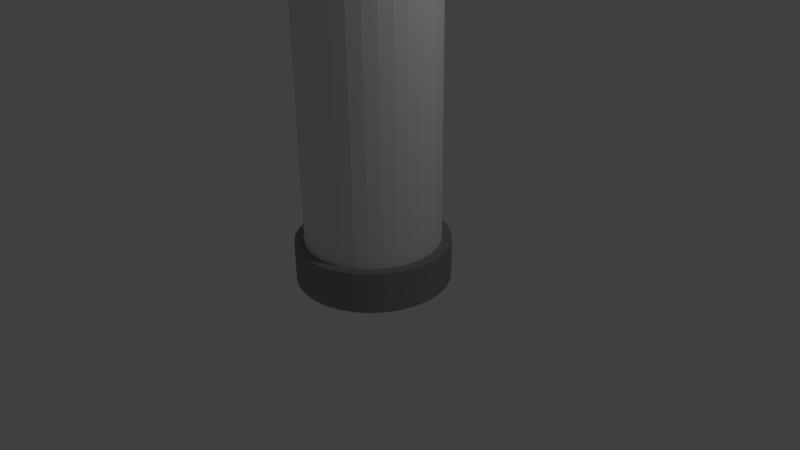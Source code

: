 # Source: HydroPump.blend  (saved by Blender 2.71.0; exported with 4.5.12 LTS)
import bpy
from mathutils import Matrix  # noqa: F401  (used for matrix-valued properties, if any)

bpy.ops.wm.read_factory_settings(use_empty=True)
scene = bpy.context.scene
scene.name = 'Scene'

# ---- collections
col_collection_1 = bpy.data.collections.new('Collection 1'); scene.collection.children.link(col_collection_1)

# ---- materials (node trees are filled in below, after node groups)
mat_hydropump_water = bpy.data.materials.new('hydropump.water')
mat_hydropump_water.alpha_threshold = 0.0
mat_hydropump_water.use_transparent_shadow = False
mat_hydropump_water.diffuse_color = (0.3376, 0.7771, 0.8, 1.0)
mat_hydropump_water.roughness = 0.5
mat_hydropump_water.line_color = (0.0, 0.0, 0.0, 0.2)
mat_hydropump_metal = bpy.data.materials.new('hydropump.metal')
mat_hydropump_metal.alpha_threshold = 0.0
mat_hydropump_metal.use_transparent_shadow = False
mat_hydropump_metal.diffuse_color = (0.2883, 0.2883, 0.2883, 1.0)
mat_hydropump_metal.roughness = 0.5
mat_hydropump_metal.line_color = (0.0, 0.0, 0.0, 1.0)
mat_hydropump_metal_001 = bpy.data.materials.new('hydropump.metal.001')
mat_hydropump_metal_001.alpha_threshold = 0.0
mat_hydropump_metal_001.use_transparent_shadow = False
mat_hydropump_metal_001.diffuse_color = (0.281, 0.281, 0.281, 1.0)
mat_hydropump_metal_001.roughness = 0.5
mat_hydropump_metal_001.line_color = (0.0, 0.0, 0.0, 1.0)
mat_hydropump_glass = bpy.data.materials.new('hydropump.glass')
mat_hydropump_glass.alpha_threshold = 0.0
mat_hydropump_glass.use_transparent_shadow = False
mat_hydropump_glass.roughness = 0.5
mat_hydropump_glass.line_color = (0.0, 0.0, 0.0, 0.1)

# ---- material node trees

# ---- world
world_world = bpy.data.worlds.new('World'); scene.world = world_world
world_world.color = (0.05088, 0.05088, 0.05088)
world_world.use_sun_shadow = False
world_world.sun_shadow_jitter_overblur = 0.0
world_world.cycles.sampling_method = 'MANUAL'
world_world.cycles.sample_map_resolution = 256

# ---- cameras
cam_camera = bpy.data.cameras.new('Camera')
cam_camera.clip_end = 100.0
cam_camera.lens = 35.0
cam_camera.sensor_width = 32.0
cam_camera.sensor_height = 18.0
cam_camera.ortho_scale = 7.314
cam_camera.dof.focus_distance = 0.0
cam_camera.dof.aperture_fstop = 128.0

# ---- lights
light_lamp = bpy.data.lights.new('Lamp', 'POINT')
light_lamp.transmission_factor = 0.0
light_lamp.cutoff_distance = 30.0
light_lamp.energy = 100.0
light_lamp.shadow_buffer_clip_start = 1.001
light_lamp.shadow_soft_size = 0.1
light_lamp.shadow_maximum_resolution = 0.006
light_lamp.use_absolute_resolution = True
light_lamp.cycles.use_multiple_importance_sampling = False

# ---- meshes
me_cylinder_002 = bpy.data.meshes.new('Cylinder.002')
me_cylinder_002.from_pydata([(2.415e-09, 0.9549, 0.02445), (2.415e-09, 0.9549, 3.597), (0.1863, 0.9366, 0.02445), (0.1863, 0.9366, 3.597), (0.3654, 0.8822, 0.02445), (0.3654, 0.8822, 3.597), (0.5305, 0.794, 0.02445), (0.5305, 0.794, 3.597), (0.6752, 0.6752, 0.02445), (0.6752, 0.6752, 3.597), (0.794, 0.5305, 0.02445), (0.794, 0.5305, 3.597), (0.8822, 0.3654, 0.02445), (0.8822, 0.3654, 3.597), (0.9366, 0.1863, 0.02445), (0.9366, 0.1863, 3.597), (0.9549, 8.646e-08, 0.02445), (0.9549, 8.646e-08, 3.597), (0.9366, -0.1863, 0.02445), (0.9366, -0.1863, 3.597), (0.8822, -0.3654, 0.02445), (0.8822, -0.3654, 3.597), (0.794, -0.5305, 0.02445), (0.794, -0.5305, 3.597), (0.6752, -0.6752, 0.02445), (0.6752, -0.6752, 3.597), (0.5305, -0.794, 0.02445), (0.5305, -0.794, 3.597), (0.3654, -0.8822, 0.02445), (0.3654, -0.8822, 3.597), (0.1863, -0.9366, 0.02445), (0.1863, -0.9366, 3.597), (-3.087e-07, -0.9549, 0.02445), (-3.087e-07, -0.9549, 3.597), (-0.1863, -0.9366, 0.02445), (-0.1863, -0.9366, 3.597), (-0.3654, -0.8822, 0.02445), (-0.3654, -0.8822, 3.597), (-0.5305, -0.794, 0.02445), (-0.5305, -0.794, 3.597), (-0.6752, -0.6752, 0.02445), (-0.6752, -0.6752, 3.597), (-0.794, -0.5305, 0.02445), (-0.794, -0.5305, 3.597), (-0.8822, -0.3654, 0.02445), (-0.8822, -0.3654, 3.597), (-0.9366, -0.1863, 0.02445), (-0.9366, -0.1863, 3.597), (-0.9549, 9.364e-07, 0.02445), (-0.9549, 9.364e-07, 3.597), (-0.9366, 0.1863, 0.02445), (-0.9366, 0.1863, 3.597), (-0.8822, 0.3654, 0.02445), (-0.8822, 0.3654, 3.597), (-0.794, 0.5305, 0.02445), (-0.794, 0.5305, 3.597), (-0.6752, 0.6752, 0.02445), (-0.6752, 0.6752, 3.597), (-0.5305, 0.794, 0.02445), (-0.5305, 0.794, 3.597), (-0.3654, 0.8822, 0.02445), (-0.3654, 0.8822, 3.597), (-0.1863, 0.9366, 0.02445), (-0.1863, 0.9366, 3.597)], [], [(0, 1, 3, 2), (2, 3, 5, 4), (4, 5, 7, 6), (6, 7, 9, 8), (8, 9, 11, 10), (10, 11, 13, 12), (12, 13, 15, 14), (14, 15, 17, 16), (16, 17, 19, 18), (18, 19, 21, 20), (20, 21, 23, 22), (22, 23, 25, 24), (24, 25, 27, 26), (26, 27, 29, 28), (28, 29, 31, 30), (30, 31, 33, 32), (32, 33, 35, 34), (34, 35, 37, 36), (36, 37, 39, 38), (38, 39, 41, 40), (40, 41, 43, 42), (42, 43, 45, 44), (44, 45, 47, 46), (46, 47, 49, 48), (48, 49, 51, 50), (50, 51, 53, 52), (52, 53, 55, 54), (54, 55, 57, 56), (56, 57, 59, 58), (58, 59, 61, 60), (3, 1, 63, 61, 59, 57, 55, 53, 51, 49, 47, 45, 43, 41, 39, 37, 35, 33, 31, 29, 27, 25, 23, 21, 19, 17, 15, 13, 11, 9, 7, 5), (62, 63, 1, 0), (60, 61, 63, 62), (0, 2, 4, 6, 8, 10, 12, 14, 16, 18, 20, 22, 24, 26, 28, 30, 32, 34, 36, 38, 40, 42, 44, 46, 48, 50, 52, 54, 56, 58, 60, 62)])
me_cylinder_002.materials.append(mat_hydropump_water)
me_cylinder_002.use_remesh_preserve_volume = False
me_cylinder_002.use_remesh_preserve_attributes = False
me_cylinder_002.use_mirror_vertex_groups = False
me_cylinder_002.update()
me_cylinder_001 = bpy.data.meshes.new('Cylinder.001')
me_cylinder_001.from_pydata([(0.0, 1.0, -1.0), (0.0, 1.0, -0.8257), (0.1951, 0.9808, -1.0), (0.1951, 0.9808, -0.8257), (0.3827, 0.9239, -1.0), (0.3827, 0.9239, -0.8257), (0.5556, 0.8315, -1.0), (0.5556, 0.8315, -0.8257), (0.7071, 0.7071, -1.0), (0.7071, 0.7071, -0.8257), (0.8315, 0.5556, -1.0), (0.8315, 0.5556, -0.8257), (0.9239, 0.3827, -1.0), (0.9239, 0.3827, -0.8257), (0.9808, 0.1951, -1.0), (0.9808, 0.1951, -0.8257), (1.0, 7.55e-08, -1.0), (1.0, 7.55e-08, -0.8257), (0.9808, -0.1951, -1.0), (0.9808, -0.1951, -0.8257), (0.9239, -0.3827, -1.0), (0.9239, -0.3827, -0.8257), (0.8315, -0.5556, -1.0), (0.8315, -0.5556, -0.8257), (0.7071, -0.7071, -1.0), (0.7071, -0.7071, -0.8257), (0.5556, -0.8315, -1.0), (0.5556, -0.8315, -0.8257), (0.3827, -0.9239, -1.0), (0.3827, -0.9239, -0.8257), (0.1951, -0.9808, -1.0), (0.1951, -0.9808, -0.8257), (-3.258e-07, -1.0, -1.0), (-3.258e-07, -1.0, -0.8257), (-0.1951, -0.9808, -1.0), (-0.1951, -0.9808, -0.8257), (-0.3827, -0.9239, -1.0), (-0.3827, -0.9239, -0.8257), (-0.5556, -0.8315, -1.0), (-0.5556, -0.8315, -0.8257), (-0.7071, -0.7071, -1.0), (-0.7071, -0.7071, -0.8257), (-0.8315, -0.5556, -1.0), (-0.8315, -0.5556, -0.8257), (-0.9239, -0.3827, -1.0), (-0.9239, -0.3827, -0.8257), (-0.9808, -0.1951, -1.0), (-0.9808, -0.1951, -0.8257), (-1.0, 9.656e-07, -1.0), (-1.0, 9.656e-07, -0.8257), (-0.9808, 0.1951, -1.0), (-0.9808, 0.1951, -0.8257), (-0.9239, 0.3827, -1.0), (-0.9239, 0.3827, -0.8257), (-0.8315, 0.5556, -1.0), (-0.8315, 0.5556, -0.8257), (-0.7071, 0.7071, -1.0), (-0.7071, 0.7071, -0.8257), (-0.5556, 0.8315, -1.0), (-0.5556, 0.8315, -0.8257), (-0.3827, 0.9239, -1.0), (-0.3827, 0.9239, -0.8257), (-0.1951, 0.9808, -1.0), (-0.1951, 0.9808, -0.8257), (9.535e-08, 0.197, -0.8257), (0.03843, 0.1932, -0.8257), (0.07538, 0.182, -0.8257), (0.1094, 0.1638, -0.8257), (0.1393, 0.1393, -0.8257), (0.1638, 0.1094, -0.8257), (0.182, 0.07538, -0.8257), (0.1932, 0.03843, -0.8257), (0.197, 2.437e-07, -0.8257), (0.1932, -0.03843, -0.8257), (0.182, -0.07538, -0.8257), (0.1638, -0.1094, -0.8257), (0.1393, -0.1393, -0.8257), (0.1094, -0.1638, -0.8257), (0.07538, -0.182, -0.8257), (0.03843, -0.1932, -0.8257), (3.117e-08, -0.197, -0.8257), (-0.03843, -0.1932, -0.8257), (-0.07538, -0.182, -0.8257), (-0.1094, -0.1638, -0.8257), (-0.1393, -0.1393, -0.8257), (-0.1638, -0.1094, -0.8257), (-0.182, -0.07538, -0.8257), (-0.1932, -0.03843, -0.8257), (-0.197, 4.19e-07, -0.8257), (-0.1932, 0.03843, -0.8257), (-0.182, 0.07538, -0.8257), (-0.1638, 0.1094, -0.8257), (-0.1393, 0.1393, -0.8257), (-0.1094, 0.1638, -0.8257), (-0.07538, 0.182, -0.8257), (-0.03843, 0.1932, -0.8257), (-1.188e-07, 0.197, 1.706), (0.03843, 0.1932, 1.706), (0.07538, 0.182, 1.706), (0.1094, 0.1638, 1.706), (0.1393, 0.1393, 1.706), (0.1638, 0.1094, 1.706), (0.182, 0.07538, 1.706), (0.1932, 0.03843, 1.706), (0.197, 2.437e-07, 1.706), (0.1932, -0.03843, 1.706), (0.182, -0.07538, 1.706), (0.1638, -0.1094, 1.706), (0.1393, -0.1393, 1.706), (0.1094, -0.1638, 1.706), (0.07538, -0.182, 1.706), (0.03843, -0.1932, 1.706), (-1.83e-07, -0.197, 1.706), (-0.03843, -0.1932, 1.706), (-0.07538, -0.182, 1.706), (-0.1094, -0.1638, 1.706), (-0.1393, -0.1393, 1.706), (-0.1638, -0.1094, 1.706), (-0.182, -0.07538, 1.706), (-0.1932, -0.03843, 1.706), (-0.197, 4.19e-07, 1.706), (-0.1932, 0.03843, 1.706), (-0.182, 0.07538, 1.706), (-0.1638, 0.1094, 1.706), (-0.1393, 0.1393, 1.706), (-0.1094, 0.1638, 1.706), (-0.07538, 0.182, 1.706), (-0.03843, 0.1932, 1.706), (-5.733e-08, 0.304, 1.978), (0.05931, 0.2982, 1.978), (0.1163, 0.2809, 1.978), (0.1689, 0.2528, 1.978), (0.215, 0.215, 1.978), (0.2528, 0.1689, 1.978), (0.2809, 0.1163, 1.978), (0.2982, 0.05931, 1.978), (0.304, 2.183e-07, 1.978), (0.2982, -0.05931, 1.978), (0.2809, -0.1163, 1.978), (0.2528, -0.1689, 1.978), (0.215, -0.215, 1.978), (0.1689, -0.2528, 1.978), (0.1163, -0.2809, 1.978), (0.05931, -0.2982, 1.978), (-1.564e-07, -0.304, 1.978), (-0.05931, -0.2982, 1.978), (-0.1163, -0.2809, 1.978), (-0.1689, -0.2528, 1.978), (-0.215, -0.215, 1.978), (-0.2528, -0.1689, 1.978), (-0.2809, -0.1163, 1.978), (-0.2982, -0.05931, 1.978), (-0.304, 4.889e-07, 1.978), (-0.2982, 0.05931, 1.978), (-0.2809, 0.1163, 1.978), (-0.2528, 0.1689, 1.978), (-0.215, 0.215, 1.978), (-0.1689, 0.2528, 1.978), (-0.1163, 0.2809, 1.978), (-0.05931, 0.2982, 1.978), (-1.318e-06, 0.304, 8.659), (0.05931, 0.2982, 8.659), (0.1163, 0.2809, 8.659), (0.1689, 0.2528, 8.659), (0.215, 0.215, 8.659), (0.2528, 0.1689, 8.659), (0.2809, 0.1163, 8.659), (0.2982, 0.05931, 8.659), (0.304, 2.183e-07, 8.659), (0.2982, -0.05931, 8.659), (0.2809, -0.1163, 8.659), (0.2528, -0.1689, 8.659), (0.215, -0.215, 8.659), (0.1689, -0.2528, 8.659), (0.1163, -0.2809, 8.659), (0.05931, -0.2982, 8.659), (-1.417e-06, -0.304, 8.659), (-0.05931, -0.2982, 8.659), (-0.1163, -0.2809, 8.659), (-0.1689, -0.2528, 8.659), (-0.215, -0.215, 8.659), (-0.2528, -0.1689, 8.659), (-0.2809, -0.1163, 8.659), (-0.2982, -0.05931, 8.659), (-0.304, 4.889e-07, 8.659), (-0.2982, 0.05931, 8.659), (-0.2809, 0.1163, 8.659), (-0.2528, 0.1689, 8.659), (-0.215, 0.215, 8.659), (-0.1689, 0.2528, 8.659), (-0.1163, 0.2809, 8.659), (-0.05931, 0.2982, 8.659)], [], [(0, 1, 3, 2), (2, 3, 5, 4), (4, 5, 7, 6), (6, 7, 9, 8), (8, 9, 11, 10), (10, 11, 13, 12), (12, 13, 15, 14), (14, 15, 17, 16), (16, 17, 19, 18), (18, 19, 21, 20), (20, 21, 23, 22), (22, 23, 25, 24), (24, 25, 27, 26), (26, 27, 29, 28), (28, 29, 31, 30), (30, 31, 33, 32), (32, 33, 35, 34), (34, 35, 37, 36), (36, 37, 39, 38), (38, 39, 41, 40), (40, 41, 43, 42), (42, 43, 45, 44), (44, 45, 47, 46), (46, 47, 49, 48), (48, 49, 51, 50), (50, 51, 53, 52), (52, 53, 55, 54), (54, 55, 57, 56), (56, 57, 59, 58), (58, 59, 61, 60), (57, 55, 91, 92), (62, 63, 1, 0), (60, 61, 63, 62), (0, 2, 4, 6, 8, 10, 12, 14, 16, 18, 20, 22, 24, 26, 28, 30, 32, 34, 36, 38, 40, 42, 44, 46, 48, 50, 52, 54, 56, 58, 60, 62), (64, 95, 127, 96), (35, 33, 80, 81), (13, 11, 69, 70), (63, 61, 94, 95), (41, 39, 83, 84), (19, 17, 72, 73), (47, 45, 86, 87), (25, 23, 75, 76), (53, 51, 89, 90), (9, 7, 67, 68), (31, 29, 78, 79), (59, 57, 92, 93), (37, 35, 81, 82), (15, 13, 70, 71), (1, 63, 95, 64), (43, 41, 84, 85), (21, 19, 73, 74), (49, 47, 87, 88), (5, 3, 65, 66), (27, 25, 76, 77), (55, 53, 90, 91), (11, 9, 68, 69), (33, 31, 79, 80), (61, 59, 93, 94), (39, 37, 82, 83), (3, 1, 64, 65), (17, 15, 71, 72), (45, 43, 85, 86), (23, 21, 74, 75), (51, 49, 88, 89), (7, 5, 66, 67), (29, 27, 77, 78), (119, 118, 150, 151), (85, 84, 116, 117), (74, 73, 105, 106), (94, 93, 125, 126), (83, 82, 114, 115), (72, 71, 103, 104), (92, 91, 123, 124), (81, 80, 112, 113), (70, 69, 101, 102), (90, 89, 121, 122), (68, 67, 99, 100), (79, 78, 110, 111), (88, 87, 119, 120), (66, 65, 97, 98), (77, 76, 108, 109), (86, 85, 117, 118), (75, 74, 106, 107), (95, 94, 126, 127), (84, 83, 115, 116), (73, 72, 104, 105), (93, 92, 124, 125), (82, 81, 113, 114), (71, 70, 102, 103), (91, 90, 122, 123), (69, 68, 100, 101), (80, 79, 111, 112), (89, 88, 120, 121), (67, 66, 98, 99), (78, 77, 109, 110), (87, 86, 118, 119), (65, 64, 96, 97), (76, 75, 107, 108), (153, 152, 184, 185), (97, 96, 128, 129), (108, 107, 139, 140), (96, 127, 159, 128), (117, 116, 148, 149), (106, 105, 137, 138), (126, 125, 157, 158), (115, 114, 146, 147), (104, 103, 135, 136), (124, 123, 155, 156), (113, 112, 144, 145), (102, 101, 133, 134), (122, 121, 153, 154), (100, 99, 131, 132), (111, 110, 142, 143), (120, 119, 151, 152), (98, 97, 129, 130), (109, 108, 140, 141), (118, 117, 149, 150), (107, 106, 138, 139), (127, 126, 158, 159), (116, 115, 147, 148), (105, 104, 136, 137), (125, 124, 156, 157), (114, 113, 145, 146), (103, 102, 134, 135), (123, 122, 154, 155), (101, 100, 132, 133), (112, 111, 143, 144), (121, 120, 152, 153), (99, 98, 130, 131), (110, 109, 141, 142), (161, 160, 191, 190, 189, 188, 187, 186, 185, 184, 183, 182, 181, 180, 179, 178, 177, 176, 175, 174, 173, 172, 171, 170, 169, 168, 167, 166, 165, 164, 163, 162), (131, 130, 162, 163), (142, 141, 173, 174), (151, 150, 182, 183), (129, 128, 160, 161), (140, 139, 171, 172), (128, 159, 191, 160), (149, 148, 180, 181), (138, 137, 169, 170), (158, 157, 189, 190), (147, 146, 178, 179), (136, 135, 167, 168), (156, 155, 187, 188), (145, 144, 176, 177), (134, 133, 165, 166), (154, 153, 185, 186), (132, 131, 163, 164), (143, 142, 174, 175), (152, 151, 183, 184), (130, 129, 161, 162), (141, 140, 172, 173), (150, 149, 181, 182), (139, 138, 170, 171), (159, 158, 190, 191), (148, 147, 179, 180), (137, 136, 168, 169), (157, 156, 188, 189), (146, 145, 177, 178), (135, 134, 166, 167), (155, 154, 186, 187), (133, 132, 164, 165), (144, 143, 175, 176)])
me_cylinder_001.materials.append(mat_hydropump_metal)
me_cylinder_001.use_remesh_preserve_volume = False
me_cylinder_001.use_remesh_preserve_attributes = False
me_cylinder_001.use_mirror_vertex_groups = False
me_cylinder_001.update()
me_cylinder = bpy.data.meshes.new('Cylinder')
me_cylinder.from_pydata([(0.0, 1.0, -1.0), (0.0, 1.0, 1.0), (0.1951, 0.9808, -1.0), (0.1951, 0.9808, 1.0), (0.3827, 0.9239, -1.0), (0.3827, 0.9239, 1.0), (0.5556, 0.8315, -1.0), (0.5556, 0.8315, 1.0), (0.7071, 0.7071, -1.0), (0.7071, 0.7071, 1.0), (0.8315, 0.5556, -1.0), (0.8315, 0.5556, 1.0), (0.9239, 0.3827, -1.0), (0.9239, 0.3827, 1.0), (0.9808, 0.1951, -1.0), (0.9808, 0.1951, 1.0), (1.0, 7.55e-08, -1.0), (1.0, 7.55e-08, 1.0), (0.9808, -0.1951, -1.0), (0.9808, -0.1951, 1.0), (0.9239, -0.3827, -1.0), (0.9239, -0.3827, 1.0), (0.8315, -0.5556, -1.0), (0.8315, -0.5556, 1.0), (0.7071, -0.7071, -1.0), (0.7071, -0.7071, 1.0), (0.5556, -0.8315, -1.0), (0.5556, -0.8315, 1.0), (0.3827, -0.9239, -1.0), (0.3827, -0.9239, 1.0), (0.1951, -0.9808, -1.0), (0.1951, -0.9808, 1.0), (-3.258e-07, -1.0, -1.0), (-3.258e-07, -1.0, 1.0), (-0.1951, -0.9808, -1.0), (-0.1951, -0.9808, 1.0), (-0.3827, -0.9239, -1.0), (-0.3827, -0.9239, 1.0), (-0.5556, -0.8315, -1.0), (-0.5556, -0.8315, 1.0), (-0.7071, -0.7071, -1.0), (-0.7071, -0.7071, 1.0), (-0.8315, -0.5556, -1.0), (-0.8315, -0.5556, 1.0), (-0.9239, -0.3827, -1.0), (-0.9239, -0.3827, 1.0), (-0.9808, -0.1951, -1.0), (-0.9808, -0.1951, 1.0), (-1.0, 9.656e-07, -1.0), (-1.0, 9.656e-07, 1.0), (-0.9808, 0.1951, -1.0), (-0.9808, 0.1951, 1.0), (-0.9239, 0.3827, -1.0), (-0.9239, 0.3827, 1.0), (-0.8315, 0.5556, -1.0), (-0.8315, 0.5556, 1.0), (-0.7071, 0.7071, -1.0), (-0.7071, 0.7071, 1.0), (-0.5556, 0.8315, -1.0), (-0.5556, 0.8315, 1.0), (-0.3827, 0.9239, -1.0), (-0.3827, 0.9239, 1.0), (-0.1951, 0.9808, -1.0), (-0.1951, 0.9808, 1.0), (1.489e-08, 0.8746, 1.0), (0.1706, 0.8578, 1.0), (0.3347, 0.8081, 1.0), (0.4859, 0.7272, 1.0), (0.6185, 0.6185, 1.0), (0.7272, 0.4859, 1.0), (0.8081, 0.3347, 1.0), (0.8578, 0.1706, 1.0), (0.8746, 1.018e-07, 1.0), (0.8578, -0.1706, 1.0), (0.8081, -0.3347, 1.0), (0.7272, -0.4859, 1.0), (0.6185, -0.6185, 1.0), (0.4859, -0.7272, 1.0), (0.3347, -0.8081, 1.0), (0.1706, -0.8578, 1.0), (-2.701e-07, -0.8746, 1.0), (-0.1706, -0.8578, 1.0), (-0.3347, -0.8081, 1.0), (-0.4859, -0.7272, 1.0), (-0.6185, -0.6185, 1.0), (-0.7272, -0.4859, 1.0), (-0.8081, -0.3347, 1.0), (-0.8578, -0.1706, 1.0), (-0.8746, 8.803e-07, 1.0), (-0.8578, 0.1706, 1.0), (-0.8081, 0.3347, 1.0), (-0.7272, 0.4859, 1.0), (-0.6185, 0.6185, 1.0), (-0.4859, 0.7272, 1.0), (-0.3347, 0.8081, 1.0), (-0.1706, 0.8578, 1.0), (-4.621e-10, 0.8746, -0.5979), (0.1706, 0.8578, -0.5979), (0.3347, 0.8081, -0.5979), (0.4859, 0.7272, -0.5979), (0.6185, 0.6185, -0.5979), (0.7272, 0.4859, -0.5979), (0.8081, 0.3347, -0.5979), (0.8578, 0.1706, -0.5979), (0.8746, 1.018e-07, -0.5979), (0.8578, -0.1706, -0.5979), (0.8081, -0.3347, -0.5979), (0.7272, -0.4859, -0.5979), (0.6185, -0.6185, -0.5979), (0.4859, -0.7272, -0.5979), (0.3347, -0.8081, -0.5979), (0.1706, -0.8578, -0.5979), (-2.855e-07, -0.8746, -0.5979), (-0.1706, -0.8578, -0.5979), (-0.3347, -0.8081, -0.5979), (-0.4859, -0.7272, -0.5979), (-0.6185, -0.6185, -0.5979), (-0.7272, -0.4859, -0.5979), (-0.8081, -0.3347, -0.5979), (-0.8578, -0.1706, -0.5979), (-0.8746, 8.803e-07, -0.5979), (-0.8578, 0.1706, -0.5979), (-0.8081, 0.3347, -0.5979), (-0.7272, 0.4859, -0.5979), (-0.6185, 0.6185, -0.5979), (-0.4859, 0.7272, -0.5979), (-0.3347, 0.8081, -0.5979), (-0.1706, 0.8578, -0.5979), (1.786e-08, 0.8389, 1.0), (0.1637, 0.8227, 1.0), (0.321, 0.775, 1.0), (0.466, 0.6975, 1.0), (0.5932, 0.5932, 1.0), (0.6975, 0.466, 1.0), (0.775, 0.321, 1.0), (0.8227, 0.1637, 1.0), (0.8389, 1.092e-07, 1.0), (0.8227, -0.1637, 1.0), (0.775, -0.321, 1.0), (0.6975, -0.466, 1.0), (0.5932, -0.5932, 1.0), (0.466, -0.6975, 1.0), (0.321, -0.775, 1.0), (0.1637, -0.8227, 1.0), (-2.555e-07, -0.8389, 1.0), (-0.1637, -0.8227, 1.0), (-0.321, -0.775, 1.0), (-0.466, -0.6975, 1.0), (-0.5932, -0.5932, 1.0), (-0.6975, -0.466, 1.0), (-0.775, -0.321, 1.0), (-0.8227, -0.1637, 1.0), (-0.8389, 8.559e-07, 1.0), (-0.8227, 0.1637, 1.0), (-0.775, 0.321, 1.0), (-0.6975, 0.466, 1.0), (-0.5932, 0.5932, 1.0), (-0.466, 0.6975, 1.0), (-0.321, 0.775, 1.0), (-0.1637, 0.8227, 1.0), (3.137e-09, 0.8389, -0.5979), (0.1637, 0.8227, -0.5979), (0.321, 0.775, -0.5979), (0.466, 0.6975, -0.5979), (0.5932, 0.5932, -0.5979), (0.6975, 0.466, -0.5979), (0.775, 0.321, -0.5979), (0.8227, 0.1637, -0.5979), (0.8389, 1.092e-07, -0.5979), (0.8227, -0.1637, -0.5979), (0.775, -0.321, -0.5979), (0.6975, -0.466, -0.5979), (0.5932, -0.5932, -0.5979), (0.466, -0.6975, -0.5979), (0.321, -0.775, -0.5979), (0.1637, -0.8227, -0.5979), (-2.702e-07, -0.8389, -0.5979), (-0.1637, -0.8227, -0.5979), (-0.321, -0.775, -0.5979), (-0.466, -0.6975, -0.5979), (-0.5932, -0.5932, -0.5979), (-0.6975, -0.466, -0.5979), (-0.775, -0.321, -0.5979), (-0.8227, -0.1637, -0.5979), (-0.8389, 8.559e-07, -0.5979), (-0.8227, 0.1637, -0.5979), (-0.775, 0.321, -0.5979), (-0.6975, 0.466, -0.5979), (-0.5932, 0.5932, -0.5979), (-0.466, 0.6975, -0.5979), (-0.321, 0.775, -0.5979), (-0.1637, 0.8227, -0.5979), (1.489e-08, 0.8746, 18.58), (0.1706, 0.8578, 18.58), (0.3347, 0.8081, 18.58), (0.4859, 0.7272, 18.58), (0.6185, 0.6185, 18.58), (0.7272, 0.4859, 18.58), (0.8081, 0.3347, 18.58), (0.8578, 0.1706, 18.58), (0.8746, 1.018e-07, 18.58), (0.8578, -0.1706, 18.58), (0.8081, -0.3347, 18.58), (0.7272, -0.4859, 18.58), (0.6185, -0.6185, 18.58), (0.4859, -0.7272, 18.58), (0.3347, -0.8081, 18.58), (0.1706, -0.8578, 18.58), (-2.701e-07, -0.8746, 18.58), (-0.1706, -0.8578, 18.58), (-0.3347, -0.8081, 18.58), (-0.4859, -0.7272, 18.58), (-0.6185, -0.6185, 18.58), (-0.7272, -0.4859, 18.58), (-0.8081, -0.3347, 18.58), (-0.8578, -0.1706, 18.58), (-0.8746, 8.803e-07, 18.58), (-0.8578, 0.1706, 18.58), (-0.8081, 0.3347, 18.58), (-0.7272, 0.4859, 18.58), (-0.6185, 0.6185, 18.58), (-0.4859, 0.7272, 18.58), (-0.3347, 0.8081, 18.58), (-0.1706, 0.8578, 18.58), (1.786e-08, 0.8389, 18.58), (0.1637, 0.8227, 18.58), (0.321, 0.775, 18.58), (0.466, 0.6975, 18.58), (0.5932, 0.5932, 18.58), (0.6975, 0.466, 18.58), (0.775, 0.321, 18.58), (0.8227, 0.1637, 18.58), (0.8389, 1.092e-07, 18.58), (0.8227, -0.1637, 18.58), (0.775, -0.321, 18.58), (0.6975, -0.466, 18.58), (0.5932, -0.5932, 18.58), (0.466, -0.6975, 18.58), (0.321, -0.775, 18.58), (0.1637, -0.8227, 18.58), (-2.555e-07, -0.8389, 18.58), (-0.1637, -0.8227, 18.58), (-0.321, -0.775, 18.58), (-0.466, -0.6975, 18.58), (-0.5932, -0.5932, 18.58), (-0.6975, -0.466, 18.58), (-0.775, -0.321, 18.58), (-0.8227, -0.1637, 18.58), (-0.8389, 8.559e-07, 18.58), (-0.8227, 0.1637, 18.58), (-0.775, 0.321, 18.58), (-0.6975, 0.466, 18.58), (-0.5932, 0.5932, 18.58), (-0.466, 0.6975, 18.58), (-0.321, 0.775, 18.58), (-0.1637, 0.8227, 18.58), (1.489e-08, 0.8746, 19.87), (0.1706, 0.8578, 19.87), (0.3347, 0.8081, 19.87), (0.4859, 0.7272, 19.87), (0.6185, 0.6185, 19.87), (0.7272, 0.4859, 19.87), (0.8081, 0.3347, 19.87), (0.8578, 0.1706, 19.87), (0.8746, 1.018e-07, 19.87), (0.8578, -0.1706, 19.87), (0.8081, -0.3347, 19.87), (0.7272, -0.4859, 19.87), (0.6185, -0.6185, 19.87), (0.4859, -0.7272, 19.87), (0.3347, -0.8081, 19.87), (0.1706, -0.8578, 19.87), (-2.701e-07, -0.8746, 19.87), (-0.1706, -0.8578, 19.87), (-0.3347, -0.8081, 19.87), (-0.4859, -0.7272, 19.87), (-0.6185, -0.6185, 19.87), (-0.7272, -0.4859, 19.87), (-0.8081, -0.3347, 19.87), (-0.8578, -0.1706, 19.87), (-0.8746, 8.803e-07, 19.87), (-0.8578, 0.1706, 19.87), (-0.8081, 0.3347, 19.87), (-0.7272, 0.4859, 19.87), (-0.6185, 0.6185, 19.87), (-0.4859, 0.7272, 19.87), (-0.3347, 0.8081, 19.87), (-0.1706, 0.8578, 19.87), (1.786e-08, 0.8389, 19.87), (0.1637, 0.8227, 19.87), (0.321, 0.775, 19.87), (0.466, 0.6975, 19.87), (0.5932, 0.5932, 19.87), (0.6975, 0.466, 19.87), (0.775, 0.321, 19.87), (0.8227, 0.1637, 19.87), (0.8389, 1.092e-07, 19.87), (0.8227, -0.1637, 19.87), (0.775, -0.321, 19.87), (0.6975, -0.466, 19.87), (0.5932, -0.5932, 19.87), (0.466, -0.6975, 19.87), (0.321, -0.775, 19.87), (0.1637, -0.8227, 19.87), (-2.555e-07, -0.8389, 19.87), (-0.1637, -0.8227, 19.87), (-0.321, -0.775, 19.87), (-0.466, -0.6975, 19.87), (-0.5932, -0.5932, 19.87), (-0.6975, -0.466, 19.87), (-0.775, -0.321, 19.87), (-0.8227, -0.1637, 19.87), (-0.8389, 8.559e-07, 19.87), (-0.8227, 0.1637, 19.87), (-0.775, 0.321, 19.87), (-0.6975, 0.466, 19.87), (-0.5932, 0.5932, 19.87), (-0.466, 0.6975, 19.87), (-0.321, 0.775, 19.87), (-0.1637, 0.8227, 19.87), (7.922e-09, 0.9566, 18.58), (0.1866, 0.9382, 18.58), (0.3661, 0.8838, 18.58), (0.5315, 0.7954, 18.58), (0.6764, 0.6764, 18.58), (0.7954, 0.5315, 18.58), (0.8838, 0.3661, 18.58), (0.9382, 0.1866, 18.58), (0.9566, 8.467e-08, 18.58), (0.9382, -0.1866, 18.58), (0.8838, -0.3661, 18.58), (0.7954, -0.5315, 18.58), (0.6764, -0.6764, 18.58), (0.5315, -0.7954, 18.58), (0.3661, -0.8838, 18.58), (0.1866, -0.9382, 18.58), (-3.038e-07, -0.9566, 18.58), (-0.1866, -0.9382, 18.58), (-0.3661, -0.8838, 18.58), (-0.5315, -0.7954, 18.58), (-0.6764, -0.6764, 18.58), (-0.7954, -0.5315, 18.58), (-0.8838, -0.3661, 18.58), (-0.9382, -0.1866, 18.58), (-0.9566, 9.362e-07, 18.58), (-0.9382, 0.1866, 18.58), (-0.8838, 0.3661, 18.58), (-0.7954, 0.5315, 18.58), (-0.6764, 0.6764, 18.58), (-0.5315, 0.7954, 18.58), (-0.3661, 0.8838, 18.58), (-0.1866, 0.9382, 18.58), (7.922e-09, 0.9566, 19.87), (0.1866, 0.9382, 19.87), (0.3661, 0.8838, 19.87), (0.5315, 0.7954, 19.87), (0.6764, 0.6764, 19.87), (0.7954, 0.5315, 19.87), (0.8838, 0.3661, 19.87), (0.9382, 0.1866, 19.87), (0.9566, 8.467e-08, 19.87), (0.9382, -0.1866, 19.87), (0.8838, -0.3661, 19.87), (0.7954, -0.5315, 19.87), (0.6764, -0.6764, 19.87), (0.5315, -0.7954, 19.87), (0.3661, -0.8838, 19.87), (0.1866, -0.9382, 19.87), (-3.038e-07, -0.9566, 19.87), (-0.1866, -0.9382, 19.87), (-0.3661, -0.8838, 19.87), (-0.5315, -0.7954, 19.87), (-0.6764, -0.6764, 19.87), (-0.7954, -0.5315, 19.87), (-0.8838, -0.3661, 19.87), (-0.9382, -0.1866, 19.87), (-0.9566, 9.362e-07, 19.87), (-0.9382, 0.1866, 19.87), (-0.8838, 0.3661, 19.87), (-0.7954, 0.5315, 19.87), (-0.6764, 0.6764, 19.87), (-0.5315, 0.7954, 19.87), (-0.3661, 0.8838, 19.87), (-0.1866, 0.9382, 19.87)], [], [(0, 1, 3, 2), (2, 3, 5, 4), (4, 5, 7, 6), (6, 7, 9, 8), (8, 9, 11, 10), (10, 11, 13, 12), (12, 13, 15, 14), (14, 15, 17, 16), (16, 17, 19, 18), (18, 19, 21, 20), (20, 21, 23, 22), (22, 23, 25, 24), (24, 25, 27, 26), (26, 27, 29, 28), (28, 29, 31, 30), (30, 31, 33, 32), (32, 33, 35, 34), (34, 35, 37, 36), (36, 37, 39, 38), (38, 39, 41, 40), (40, 41, 43, 42), (42, 43, 45, 44), (44, 45, 47, 46), (46, 47, 49, 48), (48, 49, 51, 50), (50, 51, 53, 52), (52, 53, 55, 54), (54, 55, 57, 56), (56, 57, 59, 58), (58, 59, 61, 60), (49, 47, 87, 88), (62, 63, 1, 0), (60, 61, 63, 62), (0, 2, 4, 6, 8, 10, 12, 14, 16, 18, 20, 22, 24, 26, 28, 30, 32, 34, 36, 38, 40, 42, 44, 46, 48, 50, 52, 54, 56, 58, 60, 62), (138, 139, 235, 234), (5, 3, 65, 66), (27, 25, 76, 77), (55, 53, 90, 91), (11, 9, 68, 69), (33, 31, 79, 80), (61, 59, 93, 94), (39, 37, 82, 83), (3, 1, 64, 65), (17, 15, 71, 72), (45, 43, 85, 86), (23, 21, 74, 75), (51, 49, 88, 89), (7, 5, 66, 67), (29, 27, 77, 78), (57, 55, 91, 92), (35, 33, 80, 81), (13, 11, 69, 70), (63, 61, 94, 95), (41, 39, 83, 84), (19, 17, 72, 73), (47, 45, 86, 87), (25, 23, 75, 76), (53, 51, 89, 90), (9, 7, 67, 68), (31, 29, 78, 79), (59, 57, 92, 93), (37, 35, 81, 82), (15, 13, 70, 71), (1, 63, 95, 64), (43, 41, 84, 85), (21, 19, 73, 74), (97, 96, 127, 126, 125, 124, 123, 122, 121, 120, 119, 118, 117, 116, 115, 114, 113, 112, 111, 110, 109, 108, 107, 106, 105, 104, 103, 102, 101, 100, 99, 98), (125, 126, 190, 189), (110, 111, 175, 174), (77, 76, 204, 205), (145, 146, 242, 241), (130, 131, 227, 226), (117, 118, 182, 181), (102, 103, 167, 166), (84, 83, 211, 212), (124, 125, 189, 188), (109, 110, 174, 173), (69, 68, 196, 197), (152, 153, 249, 248), (137, 138, 234, 233), (116, 117, 181, 180), (101, 102, 166, 165), (91, 90, 218, 219), (123, 124, 188, 187), (108, 109, 173, 172), (76, 75, 203, 204), (159, 128, 224, 255), (115, 116, 180, 179), (144, 145, 241, 240), (100, 101, 165, 164), (129, 130, 226, 225), (83, 82, 210, 211), (122, 123, 187, 186), (68, 67, 195, 196), (107, 108, 172, 171), (151, 152, 248, 247), (136, 137, 233, 232), (114, 115, 179, 178), (159, 158, 190, 191), (148, 147, 179, 180), (137, 136, 168, 169), (157, 156, 188, 189), (146, 145, 177, 178), (135, 134, 166, 167), (155, 154, 186, 187), (133, 132, 164, 165), (144, 143, 175, 176), (153, 152, 184, 185), (131, 130, 162, 163), (142, 141, 173, 174), (151, 150, 182, 183), (129, 128, 160, 161), (140, 139, 171, 172), (128, 159, 191, 160), (149, 148, 180, 181), (138, 137, 169, 170), (158, 157, 189, 190), (147, 146, 178, 179), (136, 135, 167, 168), (156, 155, 187, 188), (145, 144, 176, 177), (134, 133, 165, 166), (154, 153, 185, 186), (132, 131, 163, 164), (143, 142, 174, 175), (152, 151, 183, 184), (130, 129, 161, 162), (141, 140, 172, 173), (150, 149, 181, 182), (139, 138, 170, 171), (103, 104, 168, 167), (118, 119, 183, 182), (90, 89, 217, 218), (75, 74, 202, 203), (96, 97, 161, 160), (158, 159, 255, 254), (111, 112, 176, 175), (126, 127, 191, 190), (143, 144, 240, 239), (104, 105, 169, 168), (119, 120, 184, 183), (82, 81, 209, 210), (97, 98, 162, 161), (128, 129, 225, 224), (67, 66, 194, 195), (112, 113, 177, 176), (127, 96, 160, 191), (150, 151, 247, 246), (105, 106, 170, 169), (120, 121, 185, 184), (89, 88, 216, 217), (135, 136, 232, 231), (98, 99, 163, 162), (74, 73, 201, 202), (113, 114, 178, 177), (157, 158, 254, 253), (64, 95, 223, 192), (106, 107, 171, 170), (121, 122, 186, 185), (142, 143, 239, 238), (81, 80, 208, 209), (99, 100, 164, 163), (227, 228, 292, 291), (284, 285, 381, 380), (223, 222, 350, 351), (249, 250, 314, 313), (234, 235, 299, 298), (269, 270, 366, 365), (208, 207, 335, 336), (241, 242, 306, 305), (193, 192, 320, 321), (226, 227, 291, 290), (276, 277, 373, 372), (248, 249, 313, 312), (233, 234, 298, 297), (261, 262, 358, 357), (215, 214, 342, 343), (255, 224, 288, 319), (240, 241, 305, 304), (200, 199, 327, 328), (225, 226, 290, 289), (283, 284, 380, 379), (247, 248, 312, 311), (232, 233, 297, 296), (268, 269, 365, 364), (222, 221, 349, 350), (254, 255, 319, 318), (239, 240, 304, 303), (207, 206, 334, 335), (224, 225, 289, 288), (275, 276, 372, 371), (246, 247, 311, 310), (260, 261, 357, 356), (231, 232, 296, 295), (92, 91, 219, 220), (153, 154, 250, 249), (70, 69, 197, 198), (131, 132, 228, 227), (85, 84, 212, 213), (146, 147, 243, 242), (78, 77, 205, 206), (93, 92, 220, 221), (139, 140, 236, 235), (154, 155, 251, 250), (71, 70, 198, 199), (132, 133, 229, 228), (86, 85, 213, 214), (147, 148, 244, 243), (79, 78, 206, 207), (94, 93, 221, 222), (140, 141, 237, 236), (155, 156, 252, 251), (72, 71, 199, 200), (87, 86, 214, 215), (133, 134, 230, 229), (148, 149, 245, 244), (65, 64, 192, 193), (80, 79, 207, 208), (95, 94, 222, 223), (141, 142, 238, 237), (156, 157, 253, 252), (73, 72, 200, 201), (88, 87, 215, 216), (134, 135, 231, 230), (149, 150, 246, 245), (66, 65, 193, 194), (276, 275, 307, 308), (261, 260, 292, 293), (283, 282, 314, 315), (268, 267, 299, 300), (275, 274, 306, 307), (260, 259, 291, 292), (282, 281, 313, 314), (267, 266, 298, 299), (274, 273, 305, 306), (259, 258, 290, 291), (281, 280, 312, 313), (266, 265, 297, 298), (256, 287, 319, 288), (273, 272, 304, 305), (258, 257, 289, 290), (280, 279, 311, 312), (265, 264, 296, 297), (269, 268, 300, 301), (284, 283, 315, 316), (262, 261, 293, 294), (277, 276, 308, 309), (270, 269, 301, 302), (285, 284, 316, 317), (263, 262, 294, 295), (278, 277, 309, 310), (271, 270, 302, 303), (286, 285, 317, 318), (264, 263, 295, 296), (279, 278, 310, 311), (257, 256, 288, 289), (272, 271, 303, 304), (287, 286, 318, 319), (214, 213, 341, 342), (242, 243, 307, 306), (199, 198, 326, 327), (282, 283, 379, 378), (235, 236, 300, 299), (250, 251, 315, 314), (267, 268, 364, 363), (221, 220, 348, 349), (228, 229, 293, 292), (206, 205, 333, 334), (243, 244, 308, 307), (274, 275, 371, 370), (213, 212, 340, 341), (236, 237, 301, 300), (251, 252, 316, 315), (259, 260, 356, 355), (198, 197, 325, 326), (229, 230, 294, 293), (244, 245, 309, 308), (281, 282, 378, 377), (266, 267, 363, 362), (237, 238, 302, 301), (252, 253, 317, 316), (220, 219, 347, 348), (205, 204, 332, 333), (230, 231, 295, 294), (245, 246, 310, 309), (273, 274, 370, 369), (238, 239, 303, 302), (212, 211, 339, 340), (253, 254, 318, 317), (258, 259, 355, 354), (336, 335, 367, 368), (321, 320, 352, 353), (343, 342, 374, 375), (328, 327, 359, 360), (350, 349, 381, 382), (335, 334, 366, 367), (342, 341, 373, 374), (327, 326, 358, 359), (349, 348, 380, 381), (334, 333, 365, 366), (341, 340, 372, 373), (326, 325, 357, 358), (348, 347, 379, 380), (333, 332, 364, 365), (340, 339, 371, 372), (351, 350, 382, 383), (329, 328, 360, 361), (344, 343, 375, 376), (322, 321, 353, 354), (337, 336, 368, 369), (320, 351, 383, 352), (330, 329, 361, 362), (345, 344, 376, 377), (323, 322, 354, 355), (338, 337, 369, 370), (331, 330, 362, 363), (346, 345, 377, 378), (324, 323, 355, 356), (339, 338, 370, 371), (332, 331, 363, 364), (347, 346, 378, 379), (325, 324, 356, 357), (201, 200, 328, 329), (262, 263, 359, 358), (216, 215, 343, 344), (277, 278, 374, 373), (194, 193, 321, 322), (209, 208, 336, 337), (192, 223, 351, 320), (270, 271, 367, 366), (285, 286, 382, 381), (202, 201, 329, 330), (217, 216, 344, 345), (263, 264, 360, 359), (278, 279, 375, 374), (195, 194, 322, 323), (210, 209, 337, 338), (256, 257, 353, 352), (271, 272, 368, 367), (286, 287, 383, 382), (203, 202, 330, 331), (218, 217, 345, 346), (264, 265, 361, 360), (279, 280, 376, 375), (196, 195, 323, 324), (211, 210, 338, 339), (257, 258, 354, 353), (272, 273, 369, 368), (287, 256, 352, 383), (204, 203, 331, 332), (265, 266, 362, 361), (219, 218, 346, 347), (280, 281, 377, 376), (197, 196, 324, 325)])
me_cylinder.polygons.foreach_set('material_index', [0, 0, 0, 0, 0, 0, 0, 0, 0, 0, 0, 0, 0, 0, 0, 0, 0, 0, 0, 0, 0, 0, 0, 0, 0, 0, 0, 0, 0, 0, 0, 0, 0, 0, 1, 0, 0, 0, 0, 0, 0, 0, 0, 0, 0, 0, 0, 0, 0, 0, 0, 0, 0, 0, 0, 0, 0, 0, 0, 0, 0, 0, 0, 0, 0, 0, 0, 0, 0, 1, 1, 1, 0, 0, 1, 0, 0, 1, 1, 1, 0, 0, 1, 0, 0, 1, 1, 0, 1, 0, 1, 1, 0, 1, 0, 1, 1, 0, 0, 0, 0, 0, 0, 0, 0, 0, 0, 0, 0, 0, 0, 0, 0, 0, 0, 0, 0, 0, 0, 0, 0, 0, 0, 0, 0, 0, 0, 0, 0, 0, 0, 0, 1, 1, 0, 1, 0, 0, 1, 0, 0, 1, 0, 1, 1, 0, 0, 1, 0, 0, 1, 1, 0, 1, 0, 1, 1, 0, 0, 1, 1, 0, 0, 0, 0, 0, 0, 0, 0, 0, 0, 0, 0, 0, 0, 0, 0, 0, 0, 0, 0, 0, 0, 0, 0, 0, 0, 0, 0, 0, 0, 0, 0, 0, 1, 1, 1, 1, 1, 1, 1, 1, 1, 1, 1, 1, 1, 1, 1, 1, 1, 1, 1, 1, 1, 1, 1, 1, 1, 1, 1, 1, 1, 1, 1, 1, 0, 0, 0, 0, 0, 0, 0, 0, 0, 0, 0, 0, 0, 0, 0, 0, 0, 0, 0, 0, 0, 0, 0, 0, 0, 0, 0, 0, 0, 0, 0, 0, 0, 0, 0, 0, 0, 0, 0, 0, 0, 0, 0, 0, 0, 0, 0, 0, 0, 0, 0, 0, 0, 0, 0, 0, 0, 0, 0, 0, 0, 0, 0, 0, 0, 0, 0, 0, 0, 0, 0, 0, 0, 0, 0, 0, 0, 0, 0, 0, 0, 0, 0, 0, 0, 0, 0, 0, 0, 0, 0, 0, 0, 0, 0, 0, 0, 0, 0, 0, 0, 0, 0, 0, 0, 0, 0, 0, 0, 0, 0, 0, 0, 0, 0, 0, 0, 0, 0, 0, 0, 0, 0, 0, 0, 0, 0, 0])
me_cylinder.materials.append(mat_hydropump_metal_001)
me_cylinder.materials.append(mat_hydropump_glass)
me_cylinder.use_remesh_preserve_volume = False
me_cylinder.use_remesh_preserve_attributes = False
me_cylinder.use_mirror_vertex_groups = False
me_cylinder.update()

# ---- objects
ob_cylinder = bpy.data.objects.new('Cylinder', me_cylinder_002)
ob_pump = bpy.data.objects.new('Pump', me_cylinder_001)
ob_canister = bpy.data.objects.new('Canister', me_cylinder)
ob_lamp = bpy.data.objects.new('Lamp', light_lamp)
ob_camera = bpy.data.objects.new('Camera', cam_camera)

# ---- transforms, parenting, visibility, modifiers, constraints
ob_cylinder.location = (0.0, 0.0, -0.2641)
ob_cylinder.scale = (0.8367, 0.8367, 1.431)
ob_cylinder.lineart.crease_threshold = 0.0
ob_pump.location = (0.0, 0.0, 5.748)
ob_pump.scale = (0.8385, 0.8385, 0.8385)
ob_pump.lineart.crease_threshold = 0.0
ob_canister.location = (0.0, 0.0, 0.0)
ob_canister.scale = (1.0, 1.0, 0.2645)
ob_canister.lineart.crease_threshold = 0.0
ob_lamp.location = (4.076, 1.005, 5.904)
ob_lamp.rotation_euler = (0.6503, 0.05522, 1.866)
ob_lamp.lock_rotations_4d = False
ob_lamp.empty_display_type = 'ARROWS'
ob_lamp.color = (0.0, 0.0, 0.0, 0.0)
ob_lamp.lineart.crease_threshold = 0.0
ob_camera.location = (7.481, -6.508, 5.344)
ob_camera.rotation_euler = (1.109, 0.01082, 0.8149)
ob_camera.lock_rotations_4d = False
ob_camera.empty_display_type = 'ARROWS'
ob_camera.color = (0.0, 0.0, 0.0, 0.0)
ob_camera.display_type = 'WIRE'
ob_camera.lineart.crease_threshold = 0.0

# ---- collection membership
col_collection_1.objects.link(ob_cylinder)
col_collection_1.objects.link(ob_pump)
col_collection_1.objects.link(ob_canister)
col_collection_1.objects.link(ob_lamp)
col_collection_1.objects.link(ob_camera)

# ---- scene / render settings (as saved in the file)
scene.camera = ob_camera
scene.frame_start = 1; scene.frame_end = 250; scene.frame_set(1)
scene.render.engine = 'BLENDER_EEVEE_NEXT'
scene.render.resolution_percentage = 50
scene.render.dither_intensity = 0.0
scene.cycles.use_denoising = False
scene.cycles.samples = 10
scene.cycles.sampling_pattern = 'TABULATED_SOBOL'
scene.cycles.light_sampling_threshold = 0.0
scene.cycles.use_adaptive_sampling = False
scene.cycles.use_light_tree = False
scene.cycles.blur_glossy = 0.0
scene.cycles.volume_bounces = 1
scene.cycles.pixel_filter_type = 'GAUSSIAN'
scene.cycles.sample_clamp_indirect = 0.0
scene.view_settings.view_transform = 'Standard'
bpy.context.view_layer.update()
